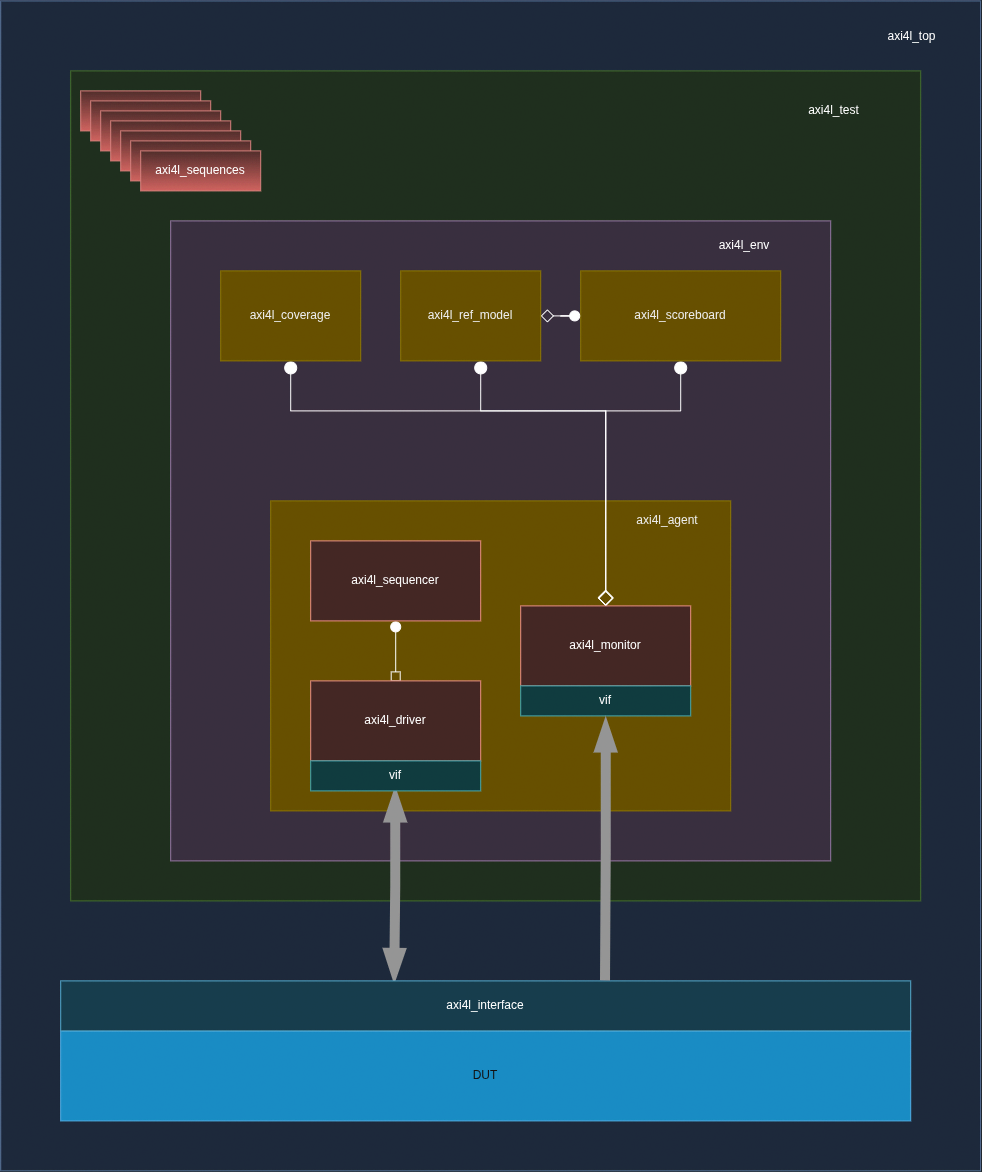

The diagram above was exported from draw.io. Its source (the exported page's mxGraphModel, read from the mxfile embedded in the PNG):
<mxGraphModel dx="2903" dy="2350" grid="1" gridSize="10" guides="1" tooltips="1" connect="1" arrows="1" fold="1" page="1" pageScale="1" pageWidth="850" pageHeight="1100" math="0" shadow="0">
  <root>
    <mxCell id="0" />
    <mxCell id="1" parent="0" />
    <mxCell id="krGUu0-PqZszn5Mo08TT-45" parent="1" style="rounded=0;whiteSpace=wrap;html=1;fillColor=#dae8fc;strokeColor=#6c8ebf;" value="" vertex="1">
      <mxGeometry height="1170" width="980" x="-510" y="-150" as="geometry" />
    </mxCell>
    <mxCell id="krGUu0-PqZszn5Mo08TT-22" parent="1" style="rounded=0;whiteSpace=wrap;html=1;fillColor=#d5e8d4;strokeColor=#82b366;" value="" vertex="1">
      <mxGeometry height="830" width="850" x="-440" y="-80" as="geometry" />
    </mxCell>
    <mxCell id="krGUu0-PqZszn5Mo08TT-12" parent="1" style="rounded=0;whiteSpace=wrap;html=1;fillColor=#e1d5e7;strokeColor=#9673a6;" value="" vertex="1">
      <mxGeometry height="640" width="660" x="-340" y="70" as="geometry" />
    </mxCell>
    <mxCell id="krGUu0-PqZszn5Mo08TT-2" parent="1" style="rounded=0;whiteSpace=wrap;html=1;fillColor=#e3c800;fontColor=#000000;strokeColor=#B09500;" value="" vertex="1">
      <mxGeometry height="310" width="460" x="-240" y="350" as="geometry" />
    </mxCell>
    <mxCell id="krGUu0-PqZszn5Mo08TT-7" edge="1" parent="1" source="krGUu0-PqZszn5Mo08TT-3" style="rounded=0;orthogonalLoop=1;jettySize=auto;html=1;endArrow=circle;endFill=1;startArrow=box;startFill=0;endSize=4;strokeWidth=1;startSize=7;" target="krGUu0-PqZszn5Mo08TT-5" value="">
      <mxGeometry relative="1" as="geometry" />
    </mxCell>
    <mxCell id="krGUu0-PqZszn5Mo08TT-3" parent="1" style="rounded=0;whiteSpace=wrap;html=1;fillColor=#fad9d5;strokeColor=#ae4132;" value="axi4l_driver" vertex="1">
      <mxGeometry height="80" width="170" x="-200" y="530" as="geometry" />
    </mxCell>
    <mxCell id="krGUu0-PqZszn5Mo08TT-5" parent="1" style="rounded=0;whiteSpace=wrap;html=1;fillColor=#fad9d5;strokeColor=#ae4132;" value="axi4l_sequencer" vertex="1">
      <mxGeometry height="80" width="170" x="-200" y="390" as="geometry" />
    </mxCell>
    <mxCell id="krGUu0-PqZszn5Mo08TT-15" edge="1" parent="1" source="krGUu0-PqZszn5Mo08TT-6" style="edgeStyle=orthogonalEdgeStyle;rounded=0;orthogonalLoop=1;jettySize=auto;html=1;entryX=0.5;entryY=1;entryDx=0;entryDy=0;endArrow=circle;endFill=1;strokeWidth=1;endSize=5;startArrow=diamond;startFill=0;startSize=14;" target="krGUu0-PqZszn5Mo08TT-11">
      <mxGeometry relative="1" as="geometry">
        <Array as="points">
          <mxPoint x="95.02999999999997" y="260.03" />
          <mxPoint x="170" y="260.03" />
        </Array>
      </mxGeometry>
    </mxCell>
    <mxCell id="krGUu0-PqZszn5Mo08TT-17" edge="1" parent="1" source="krGUu0-PqZszn5Mo08TT-6" style="edgeStyle=orthogonalEdgeStyle;rounded=0;orthogonalLoop=1;jettySize=auto;html=1;endArrow=circle;endFill=1;endSize=5;startArrow=diamond;startFill=0;startSize=13;" target="krGUu0-PqZszn5Mo08TT-13">
      <mxGeometry relative="1" as="geometry">
        <Array as="points">
          <mxPoint x="95.02999999999997" y="260.03" />
          <mxPoint x="-220" y="260.03" />
        </Array>
      </mxGeometry>
    </mxCell>
    <mxCell id="krGUu0-PqZszn5Mo08TT-6" parent="1" style="rounded=0;whiteSpace=wrap;html=1;fillColor=#fad9d5;strokeColor=#ae4132;" value="axi4l_monitor" vertex="1">
      <mxGeometry height="80" width="170" x="10" y="455" as="geometry" />
    </mxCell>
    <mxCell id="krGUu0-PqZszn5Mo08TT-42" edge="1" parent="1" source="krGUu0-PqZszn5Mo08TT-9" style="edgeStyle=orthogonalEdgeStyle;rounded=0;orthogonalLoop=1;jettySize=auto;html=1;strokeWidth=10;startArrow=blockThin;startFill=1;endArrow=blockThin;endFill=1;entryX=0.393;entryY=-0.008;entryDx=0;entryDy=0;entryPerimeter=0;fillColor=#f5f5f5;gradientColor=#b3b3b3;strokeColor=#666666;" target="krGUu0-PqZszn5Mo08TT-36">
      <mxGeometry relative="1" as="geometry">
        <mxPoint x="-115" y="750" as="targetPoint" />
      </mxGeometry>
    </mxCell>
    <mxCell id="krGUu0-PqZszn5Mo08TT-9" parent="1" style="rounded=0;whiteSpace=wrap;html=1;fillColor=#b0e3e6;strokeColor=#0e8088;" value="vif" vertex="1">
      <mxGeometry height="30" width="170" x="-200" y="610" as="geometry" />
    </mxCell>
    <mxCell id="krGUu0-PqZszn5Mo08TT-10" parent="1" style="rounded=0;whiteSpace=wrap;html=1;fillColor=#b0e3e6;strokeColor=#0e8088;" value="vif" vertex="1">
      <mxGeometry height="30" width="170" x="10" y="535" as="geometry" />
    </mxCell>
    <mxCell id="krGUu0-PqZszn5Mo08TT-11" parent="1" style="rounded=0;whiteSpace=wrap;html=1;fillColor=#e3c800;fontColor=#000000;strokeColor=#B09500;" value="axi4l_scoreboard" vertex="1">
      <mxGeometry height="90" width="200" x="70" y="120" as="geometry" />
    </mxCell>
    <mxCell id="krGUu0-PqZszn5Mo08TT-13" parent="1" style="rounded=0;whiteSpace=wrap;html=1;fillColor=#e3c800;fontColor=#000000;strokeColor=#B09500;" value="axi4l_coverage" vertex="1">
      <mxGeometry height="90" width="140" x="-290" y="120" as="geometry" />
    </mxCell>
    <mxCell id="krGUu0-PqZszn5Mo08TT-19" edge="1" parent="1" source="krGUu0-PqZszn5Mo08TT-14" style="edgeStyle=orthogonalEdgeStyle;rounded=0;orthogonalLoop=1;jettySize=auto;html=1;startArrow=diamond;startFill=0;endArrow=circle;endFill=1;startSize=11;endSize=4;" target="krGUu0-PqZszn5Mo08TT-11" value="">
      <mxGeometry relative="1" as="geometry" />
    </mxCell>
    <mxCell id="krGUu0-PqZszn5Mo08TT-14" parent="1" style="rounded=0;whiteSpace=wrap;html=1;fillColor=#e3c800;fontColor=#000000;strokeColor=#B09500;" value="axi4l_ref_model" vertex="1">
      <mxGeometry height="90" width="140" x="-110" y="120" as="geometry" />
    </mxCell>
    <mxCell id="krGUu0-PqZszn5Mo08TT-16" edge="1" parent="1" source="krGUu0-PqZszn5Mo08TT-6" style="edgeStyle=orthogonalEdgeStyle;rounded=0;orthogonalLoop=1;jettySize=auto;html=1;entryX=0.573;entryY=0.98;entryDx=0;entryDy=0;entryPerimeter=0;endArrow=circle;endFill=1;endSize=5;exitX=0.5;exitY=0;exitDx=0;exitDy=0;startArrow=diamond;startFill=0;startSize=13;">
      <mxGeometry relative="1" as="geometry">
        <Array as="points">
          <mxPoint x="95" y="260" />
          <mxPoint x="-30" y="260" />
        </Array>
        <mxPoint x="94.80000000000001" y="456.8" as="sourcePoint" />
        <mxPoint x="-29.97999999999996" y="210" as="targetPoint" />
      </mxGeometry>
    </mxCell>
    <mxCell id="krGUu0-PqZszn5Mo08TT-20" parent="1" style="rounded=0;whiteSpace=wrap;html=1;fillColor=#e3c800;strokeColor=none;strokeWidth=0;fontColor=#000000;" value="axi4l_agent" vertex="1">
      <mxGeometry height="20" width="114" x="100" y="360" as="geometry" />
    </mxCell>
    <mxCell id="krGUu0-PqZszn5Mo08TT-21" parent="1" style="rounded=0;whiteSpace=wrap;html=1;strokeColor=none;fillColor=#e1d5e7;" value="axi4l_env" vertex="1">
      <mxGeometry height="40" width="148" x="160" y="75" as="geometry" />
    </mxCell>
    <mxCell id="krGUu0-PqZszn5Mo08TT-28" parent="1" style="rounded=0;whiteSpace=wrap;html=1;fillColor=#f8cecc;gradientColor=#ea6b66;strokeColor=#b85450;" value="" vertex="1">
      <mxGeometry height="40" width="120" x="-430" y="-60" as="geometry" />
    </mxCell>
    <mxCell id="krGUu0-PqZszn5Mo08TT-30" parent="1" style="rounded=0;whiteSpace=wrap;html=1;fillColor=#f8cecc;gradientColor=#ea6b66;strokeColor=#b85450;" value="" vertex="1">
      <mxGeometry height="40" width="120" x="-420" y="-50" as="geometry" />
    </mxCell>
    <mxCell id="krGUu0-PqZszn5Mo08TT-31" parent="1" style="rounded=0;whiteSpace=wrap;html=1;fillColor=#f8cecc;gradientColor=#ea6b66;strokeColor=#b85450;" value="" vertex="1">
      <mxGeometry height="40" width="120" x="-410" y="-40" as="geometry" />
    </mxCell>
    <mxCell id="krGUu0-PqZszn5Mo08TT-29" parent="1" style="rounded=0;whiteSpace=wrap;html=1;fillColor=#f8cecc;gradientColor=#ea6b66;strokeColor=#b85450;" value="" vertex="1">
      <mxGeometry height="40" width="120" x="-400" y="-30" as="geometry" />
    </mxCell>
    <mxCell id="krGUu0-PqZszn5Mo08TT-32" parent="1" style="rounded=0;whiteSpace=wrap;html=1;fillColor=#f8cecc;gradientColor=#ea6b66;strokeColor=#b85450;" value="" vertex="1">
      <mxGeometry height="40" width="120" x="-390" y="-20" as="geometry" />
    </mxCell>
    <mxCell id="krGUu0-PqZszn5Mo08TT-33" parent="1" style="rounded=0;whiteSpace=wrap;html=1;fillColor=#f8cecc;gradientColor=#ea6b66;strokeColor=#b85450;" value="" vertex="1">
      <mxGeometry height="40" width="120" x="-380" y="-10" as="geometry" />
    </mxCell>
    <mxCell id="krGUu0-PqZszn5Mo08TT-34" parent="1" style="rounded=0;whiteSpace=wrap;html=1;fillColor=#f8cecc;gradientColor=#ea6b66;strokeColor=#b85450;" value="axi4l_sequences" vertex="1">
      <mxGeometry height="40" width="120" x="-370" as="geometry" />
    </mxCell>
    <mxCell id="krGUu0-PqZszn5Mo08TT-35" parent="1" style="rounded=0;whiteSpace=wrap;html=1;fillColor=#1ba1e2;fontColor=#ffffff;strokeColor=#006EAF;" value="DUT" vertex="1">
      <mxGeometry height="90" width="850" x="-450" y="880" as="geometry" />
    </mxCell>
    <mxCell id="krGUu0-PqZszn5Mo08TT-36" parent="1" style="rounded=0;whiteSpace=wrap;html=1;fillColor=#b1ddf0;strokeColor=#10739e;" value="axi4l_interface" vertex="1">
      <mxGeometry height="50" width="850" x="-450" y="830" as="geometry" />
    </mxCell>
    <mxCell id="krGUu0-PqZszn5Mo08TT-43" edge="1" parent="1" style="edgeStyle=orthogonalEdgeStyle;rounded=0;orthogonalLoop=1;jettySize=auto;html=1;strokeWidth=10;startArrow=blockThin;startFill=1;endArrow=none;endFill=0;entryX=0.641;entryY=-0.001;entryDx=0;entryDy=0;entryPerimeter=0;fillColor=#f5f5f5;gradientColor=#b3b3b3;strokeColor=#666666;" target="krGUu0-PqZszn5Mo08TT-36">
      <mxGeometry relative="1" as="geometry">
        <mxPoint x="95.5" y="570" as="sourcePoint" />
        <mxPoint x="94.5" y="760" as="targetPoint" />
      </mxGeometry>
    </mxCell>
    <mxCell id="krGUu0-PqZszn5Mo08TT-44" parent="1" style="rounded=0;whiteSpace=wrap;html=1;strokeColor=none;fillColor=#d5e8d4;" value="axi4l_test" vertex="1">
      <mxGeometry height="60" width="127" x="260" y="-70" as="geometry" />
    </mxCell>
    <mxCell id="krGUu0-PqZszn5Mo08TT-46" parent="1" style="rounded=0;whiteSpace=wrap;html=1;strokeColor=none;fillColor=#dae8fc;" value="axi4l_top" vertex="1">
      <mxGeometry height="52" width="117" x="343" y="-140" as="geometry" />
    </mxCell>
  </root>
</mxGraphModel>